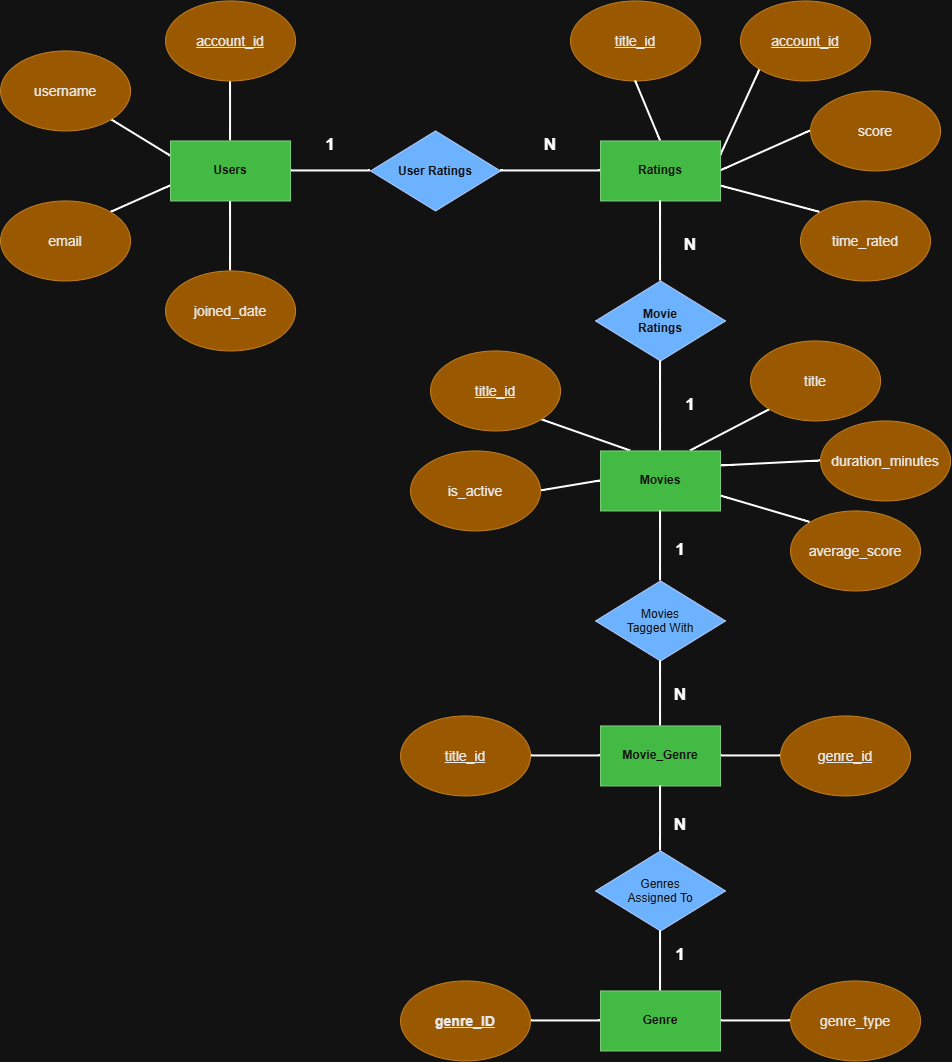

The diagram above was exported from draw.io. Its source (the exported page's mxGraphModel, read from the mxfile embedded in the PNG):
<mxGraphModel dx="2534" dy="2224" grid="1" gridSize="10" guides="1" tooltips="1" connect="1" arrows="1" fold="1" page="1" pageScale="1" pageWidth="850" pageHeight="1100" math="0" shadow="0">
  <root>
    <mxCell id="0" />
    <mxCell id="1" parent="0" />
    <mxCell id="2TDMqYF7WW6wLYW5FzVv-8" edge="1" parent="1" source="2TDMqYF7WW6wLYW5FzVv-1" style="edgeStyle=none;curved=1;rounded=0;orthogonalLoop=1;jettySize=auto;html=1;fontSize=12;startSize=8;endSize=8;endArrow=none;endFill=0;strokeWidth=2;" target="2TDMqYF7WW6wLYW5FzVv-4" value="">
      <mxGeometry relative="1" as="geometry" />
    </mxCell>
    <mxCell id="2TDMqYF7WW6wLYW5FzVv-13" edge="1" parent="1" source="2TDMqYF7WW6wLYW5FzVv-1" style="edgeStyle=none;curved=1;rounded=0;orthogonalLoop=1;jettySize=auto;html=1;exitX=0;exitY=0.25;exitDx=0;exitDy=0;entryX=1;entryY=1;entryDx=0;entryDy=0;fontSize=12;startSize=8;endSize=8;endArrow=none;endFill=0;strokeWidth=2;" target="2TDMqYF7WW6wLYW5FzVv-10">
      <mxGeometry relative="1" as="geometry" />
    </mxCell>
    <mxCell id="2TDMqYF7WW6wLYW5FzVv-15" edge="1" parent="1" source="2TDMqYF7WW6wLYW5FzVv-1" style="edgeStyle=none;curved=1;rounded=0;orthogonalLoop=1;jettySize=auto;html=1;exitX=0;exitY=0.75;exitDx=0;exitDy=0;entryX=1;entryY=0;entryDx=0;entryDy=0;fontSize=12;startSize=8;endSize=8;endArrow=none;endFill=0;strokeWidth=2;" target="2TDMqYF7WW6wLYW5FzVv-14">
      <mxGeometry relative="1" as="geometry" />
    </mxCell>
    <mxCell id="2TDMqYF7WW6wLYW5FzVv-17" edge="1" parent="1" source="2TDMqYF7WW6wLYW5FzVv-1" style="edgeStyle=none;curved=1;rounded=0;orthogonalLoop=1;jettySize=auto;html=1;entryX=0.5;entryY=0;entryDx=0;entryDy=0;fontSize=12;startSize=8;endSize=8;endArrow=none;endFill=0;strokeWidth=2;" target="2TDMqYF7WW6wLYW5FzVv-16">
      <mxGeometry relative="1" as="geometry" />
    </mxCell>
    <mxCell id="2TDMqYF7WW6wLYW5FzVv-19" edge="1" parent="1" source="2TDMqYF7WW6wLYW5FzVv-1" style="edgeStyle=none;curved=1;rounded=0;orthogonalLoop=1;jettySize=auto;html=1;exitX=1;exitY=0.5;exitDx=0;exitDy=0;entryX=0;entryY=0.5;entryDx=0;entryDy=0;fontSize=12;startSize=8;endSize=8;endArrow=none;endFill=0;strokeWidth=2;" target="2TDMqYF7WW6wLYW5FzVv-18">
      <mxGeometry relative="1" as="geometry" />
    </mxCell>
    <mxCell id="2TDMqYF7WW6wLYW5FzVv-1" parent="1" style="whiteSpace=wrap;html=1;fillColor=#008a00;fontColor=#ffffff;strokeColor=#005700;" value="&lt;b&gt;Users&lt;/b&gt;" vertex="1">
      <mxGeometry height="60" width="120" x="160" y="-180" as="geometry" />
    </mxCell>
    <mxCell id="2TDMqYF7WW6wLYW5FzVv-4" parent="1" style="ellipse;whiteSpace=wrap;html=1;shapeInside=1;fillColor=#f0a30a;strokeColor=#BD7000;fontColor=light-dark(#000000,#E9E9E9);fontSize=14;" value="&lt;u&gt;account_id&lt;/u&gt;&lt;br&gt;&lt;div&gt;&lt;br&gt;&lt;/div&gt;" vertex="1">
      <mxGeometry height="80" width="130" x="155" y="-320" as="geometry" />
    </mxCell>
    <mxCell id="2TDMqYF7WW6wLYW5FzVv-10" parent="1" style="ellipse;whiteSpace=wrap;html=1;shapeInside=1;fillColor=#f0a30a;strokeColor=#BD7000;fontColor=light-dark(#000000,#E9E9E9);fontSize=14;" value="&lt;div&gt;username&lt;/div&gt;&lt;div&gt;&lt;br&gt;&lt;/div&gt;" vertex="1">
      <mxGeometry height="80" width="130" x="-10" y="-270" as="geometry" />
    </mxCell>
    <mxCell id="2TDMqYF7WW6wLYW5FzVv-14" parent="1" style="ellipse;whiteSpace=wrap;html=1;shapeInside=1;fillColor=#f0a30a;strokeColor=#BD7000;fontColor=light-dark(#000000,#E9E9E9);fontSize=14;" value="&lt;div&gt;email&lt;/div&gt;" vertex="1">
      <mxGeometry height="80" width="130" x="-10" y="-120" as="geometry" />
    </mxCell>
    <mxCell id="2TDMqYF7WW6wLYW5FzVv-16" parent="1" style="ellipse;whiteSpace=wrap;html=1;shapeInside=1;fillColor=#f0a30a;strokeColor=#BD7000;fontColor=light-dark(#000000,#E9E9E9);fontSize=14;" value="&lt;div&gt;joined_date&lt;/div&gt;" vertex="1">
      <mxGeometry height="80" width="130" x="155" y="-50" as="geometry" />
    </mxCell>
    <mxCell id="2TDMqYF7WW6wLYW5FzVv-18" parent="1" style="rhombus;whiteSpace=wrap;html=1;shapeInside=1;fillColor=#0050ef;fontColor=#ffffff;strokeColor=#001DBC;" value="&lt;b&gt;User Ratings&lt;/b&gt;" vertex="1">
      <mxGeometry height="80" width="130" x="360" y="-190" as="geometry" />
    </mxCell>
    <mxCell id="2TDMqYF7WW6wLYW5FzVv-31" edge="1" parent="1" source="2TDMqYF7WW6wLYW5FzVv-20" style="edgeStyle=none;curved=1;rounded=0;orthogonalLoop=1;jettySize=auto;html=1;exitX=0.25;exitY=0;exitDx=0;exitDy=0;entryX=1;entryY=1;entryDx=0;entryDy=0;fontSize=12;startSize=8;endSize=8;endArrow=none;endFill=0;strokeWidth=2;" target="2TDMqYF7WW6wLYW5FzVv-24">
      <mxGeometry relative="1" as="geometry" />
    </mxCell>
    <mxCell id="2TDMqYF7WW6wLYW5FzVv-32" edge="1" parent="1" source="2TDMqYF7WW6wLYW5FzVv-20" style="edgeStyle=none;curved=1;rounded=0;orthogonalLoop=1;jettySize=auto;html=1;exitX=0.75;exitY=0;exitDx=0;exitDy=0;entryX=0;entryY=1;entryDx=0;entryDy=0;fontSize=12;startSize=8;endSize=8;endArrow=none;endFill=0;strokeWidth=2;" target="2TDMqYF7WW6wLYW5FzVv-26">
      <mxGeometry relative="1" as="geometry" />
    </mxCell>
    <mxCell id="2TDMqYF7WW6wLYW5FzVv-34" edge="1" parent="1" source="2TDMqYF7WW6wLYW5FzVv-20" style="edgeStyle=none;curved=1;rounded=0;orthogonalLoop=1;jettySize=auto;html=1;exitX=0;exitY=0.5;exitDx=0;exitDy=0;entryX=1;entryY=0.5;entryDx=0;entryDy=0;fontSize=12;startSize=8;endSize=8;endArrow=none;endFill=0;strokeWidth=2;" target="2TDMqYF7WW6wLYW5FzVv-28">
      <mxGeometry relative="1" as="geometry" />
    </mxCell>
    <mxCell id="2TDMqYF7WW6wLYW5FzVv-35" edge="1" parent="1" source="2TDMqYF7WW6wLYW5FzVv-20" style="edgeStyle=none;curved=1;rounded=0;orthogonalLoop=1;jettySize=auto;html=1;exitX=1;exitY=0.25;exitDx=0;exitDy=0;entryX=0;entryY=0.5;entryDx=0;entryDy=0;fontSize=12;startSize=8;endSize=8;endArrow=none;endFill=0;strokeWidth=2;" target="2TDMqYF7WW6wLYW5FzVv-29">
      <mxGeometry relative="1" as="geometry" />
    </mxCell>
    <mxCell id="2TDMqYF7WW6wLYW5FzVv-36" edge="1" parent="1" source="2TDMqYF7WW6wLYW5FzVv-20" style="edgeStyle=none;curved=1;rounded=0;orthogonalLoop=1;jettySize=auto;html=1;exitX=1;exitY=0.75;exitDx=0;exitDy=0;entryX=0;entryY=0;entryDx=0;entryDy=0;fontSize=12;startSize=8;endSize=8;endArrow=none;endFill=0;strokeWidth=2;" target="2TDMqYF7WW6wLYW5FzVv-30">
      <mxGeometry relative="1" as="geometry" />
    </mxCell>
    <mxCell id="2TDMqYF7WW6wLYW5FzVv-20" parent="1" style="whiteSpace=wrap;html=1;fillColor=#008a00;fontColor=#ffffff;strokeColor=#005700;" value="&lt;b&gt;Movies&lt;/b&gt;" vertex="1">
      <mxGeometry height="60" width="120" x="590" y="130" as="geometry" />
    </mxCell>
    <mxCell id="2TDMqYF7WW6wLYW5FzVv-22" parent="1" style="text;html=1;whiteSpace=wrap;strokeColor=none;fillColor=none;align=center;verticalAlign=middle;rounded=0;fontSize=17;fontStyle=1" value="1" vertex="1">
      <mxGeometry height="30" width="60" x="290" y="-190" as="geometry" />
    </mxCell>
    <mxCell id="2TDMqYF7WW6wLYW5FzVv-23" parent="1" style="text;html=1;whiteSpace=wrap;strokeColor=none;fillColor=none;align=center;verticalAlign=middle;rounded=0;fontSize=17;fontStyle=1" value="N" vertex="1">
      <mxGeometry height="30" width="60" x="510" y="-190" as="geometry" />
    </mxCell>
    <mxCell id="2TDMqYF7WW6wLYW5FzVv-24" parent="1" style="ellipse;whiteSpace=wrap;html=1;shapeInside=1;fillColor=#f0a30a;strokeColor=#BD7000;fontColor=light-dark(#000000,#E9E9E9);fontSize=14;" value="&lt;div&gt;&lt;u&gt;title_id&lt;/u&gt;&lt;/div&gt;" vertex="1">
      <mxGeometry height="80" width="130" x="420" y="30" as="geometry" />
    </mxCell>
    <mxCell id="2TDMqYF7WW6wLYW5FzVv-25" edge="1" parent="1" source="2TDMqYF7WW6wLYW5FzVv-24" style="edgeStyle=orthogonalEdgeStyle;curved=1;rounded=0;orthogonalLoop=1;jettySize=auto;html=1;innerLoopWaypoints=1;exitX=0.5;exitY=1;exitDx=0;exitDy=0;fontSize=12;startSize=8;endSize=8;" target="2TDMqYF7WW6wLYW5FzVv-24">
      <mxGeometry relative="1" as="geometry" />
    </mxCell>
    <mxCell id="2TDMqYF7WW6wLYW5FzVv-26" parent="1" style="ellipse;whiteSpace=wrap;html=1;shapeInside=1;fillColor=#f0a30a;strokeColor=#BD7000;fontColor=light-dark(#000000,#E9E9E9);fontSize=14;" value="title" vertex="1">
      <mxGeometry height="80" width="130" x="740" y="20" as="geometry" />
    </mxCell>
    <mxCell id="2TDMqYF7WW6wLYW5FzVv-28" parent="1" style="ellipse;whiteSpace=wrap;html=1;shapeInside=1;fillColor=#f0a30a;strokeColor=#BD7000;fontColor=light-dark(#000000,#E9E9E9);fontSize=14;" value="is_active" vertex="1">
      <mxGeometry height="80" width="130" x="400" y="130" as="geometry" />
    </mxCell>
    <mxCell id="2TDMqYF7WW6wLYW5FzVv-29" parent="1" style="ellipse;whiteSpace=wrap;html=1;shapeInside=1;fillColor=#f0a30a;strokeColor=#BD7000;fontColor=light-dark(#000000,#E9E9E9);fontSize=14;" value="duration_minutes" vertex="1">
      <mxGeometry height="80" width="130" x="810" y="100" as="geometry" />
    </mxCell>
    <mxCell id="2TDMqYF7WW6wLYW5FzVv-30" parent="1" style="ellipse;whiteSpace=wrap;html=1;shapeInside=1;fillColor=#f0a30a;strokeColor=#BD7000;fontColor=light-dark(#000000,#E9E9E9);fontSize=14;" value="average_score" vertex="1">
      <mxGeometry height="80" width="130" x="780" y="190" as="geometry" />
    </mxCell>
    <mxCell id="2TDMqYF7WW6wLYW5FzVv-44" edge="1" parent="1" source="2TDMqYF7WW6wLYW5FzVv-38" style="edgeStyle=none;curved=1;rounded=0;orthogonalLoop=1;jettySize=auto;html=1;exitX=1;exitY=0.25;exitDx=0;exitDy=0;entryX=0;entryY=1;entryDx=0;entryDy=0;fontSize=12;startSize=8;endSize=8;endArrow=none;endFill=0;strokeWidth=2;" target="2TDMqYF7WW6wLYW5FzVv-40">
      <mxGeometry relative="1" as="geometry" />
    </mxCell>
    <mxCell id="2TDMqYF7WW6wLYW5FzVv-45" edge="1" parent="1" source="2TDMqYF7WW6wLYW5FzVv-38" style="edgeStyle=none;curved=1;rounded=0;orthogonalLoop=1;jettySize=auto;html=1;exitX=1;exitY=0.5;exitDx=0;exitDy=0;entryX=0;entryY=0.5;entryDx=0;entryDy=0;fontSize=12;startSize=8;endSize=8;endArrow=none;endFill=0;strokeWidth=2;" target="2TDMqYF7WW6wLYW5FzVv-41">
      <mxGeometry relative="1" as="geometry" />
    </mxCell>
    <mxCell id="2TDMqYF7WW6wLYW5FzVv-46" edge="1" parent="1" source="2TDMqYF7WW6wLYW5FzVv-38" style="edgeStyle=none;curved=1;rounded=0;orthogonalLoop=1;jettySize=auto;html=1;exitX=1;exitY=0.75;exitDx=0;exitDy=0;entryX=0;entryY=0;entryDx=0;entryDy=0;fontSize=12;startSize=8;endSize=8;endArrow=none;endFill=0;strokeWidth=2;" target="2TDMqYF7WW6wLYW5FzVv-42">
      <mxGeometry relative="1" as="geometry" />
    </mxCell>
    <mxCell id="2TDMqYF7WW6wLYW5FzVv-38" parent="1" style="whiteSpace=wrap;html=1;fillColor=#008a00;fontColor=#ffffff;strokeColor=#005700;" value="&lt;b&gt;Ratings&lt;/b&gt;" vertex="1">
      <mxGeometry height="60" width="120" x="590" y="-180" as="geometry" />
    </mxCell>
    <mxCell id="2TDMqYF7WW6wLYW5FzVv-39" parent="1" style="ellipse;whiteSpace=wrap;html=1;shapeInside=1;fillColor=#f0a30a;strokeColor=#BD7000;fontColor=light-dark(#000000,#E9E9E9);fontSize=14;" value="&lt;u&gt;title_id&lt;/u&gt;" vertex="1">
      <mxGeometry height="80" width="130" x="560" y="-320" as="geometry" />
    </mxCell>
    <mxCell id="2TDMqYF7WW6wLYW5FzVv-40" parent="1" style="ellipse;whiteSpace=wrap;html=1;shapeInside=1;fillColor=#f0a30a;strokeColor=#BD7000;fontColor=light-dark(#000000,#E9E9E9);fontSize=14;" value="&lt;u&gt;account_id&lt;/u&gt;&lt;div&gt;&lt;br&gt;&lt;/div&gt;" vertex="1">
      <mxGeometry height="80" width="130" x="730" y="-320" as="geometry" />
    </mxCell>
    <mxCell id="2TDMqYF7WW6wLYW5FzVv-41" parent="1" style="ellipse;whiteSpace=wrap;html=1;shapeInside=1;fillColor=#f0a30a;strokeColor=#BD7000;fontColor=light-dark(#000000,#E9E9E9);fontSize=14;" value="&lt;div&gt;score&lt;/div&gt;" vertex="1">
      <mxGeometry height="80" width="130" x="800" y="-230" as="geometry" />
    </mxCell>
    <mxCell id="2TDMqYF7WW6wLYW5FzVv-42" parent="1" style="ellipse;whiteSpace=wrap;html=1;shapeInside=1;fillColor=#f0a30a;strokeColor=#BD7000;fontColor=light-dark(#000000,#E9E9E9);fontSize=14;" value="time_rated&lt;div&gt;&lt;br&gt;&lt;/div&gt;" vertex="1">
      <mxGeometry height="80" width="130" x="790" y="-120" as="geometry" />
    </mxCell>
    <mxCell id="2TDMqYF7WW6wLYW5FzVv-50" edge="1" parent="1" source="2TDMqYF7WW6wLYW5FzVv-47" style="edgeStyle=none;curved=1;rounded=0;orthogonalLoop=1;jettySize=auto;html=1;exitX=0;exitY=0.5;exitDx=0;exitDy=0;entryX=1;entryY=0.5;entryDx=0;entryDy=0;fontSize=12;startSize=8;endSize=8;endArrow=none;endFill=0;strokeWidth=2;" target="2TDMqYF7WW6wLYW5FzVv-48">
      <mxGeometry relative="1" as="geometry" />
    </mxCell>
    <mxCell id="2TDMqYF7WW6wLYW5FzVv-51" edge="1" parent="1" source="2TDMqYF7WW6wLYW5FzVv-47" style="edgeStyle=none;curved=1;rounded=0;orthogonalLoop=1;jettySize=auto;html=1;exitX=1;exitY=0.5;exitDx=0;exitDy=0;entryX=0;entryY=0.5;entryDx=0;entryDy=0;fontSize=12;startSize=8;endSize=8;endArrow=none;endFill=0;strokeWidth=2;" target="2TDMqYF7WW6wLYW5FzVv-49">
      <mxGeometry relative="1" as="geometry" />
    </mxCell>
    <mxCell id="2TDMqYF7WW6wLYW5FzVv-47" parent="1" style="whiteSpace=wrap;html=1;fillColor=#008a00;fontColor=#ffffff;strokeColor=#005700;" value="&lt;b&gt;Genre&lt;/b&gt;" vertex="1">
      <mxGeometry height="60" width="120" x="590" y="670" as="geometry" />
    </mxCell>
    <mxCell id="2TDMqYF7WW6wLYW5FzVv-48" parent="1" style="ellipse;whiteSpace=wrap;html=1;shapeInside=1;fillColor=#f0a30a;strokeColor=#BD7000;fontColor=light-dark(#000000,#E9E9E9);fontSize=14;" value="&lt;b&gt;&lt;u&gt;genre_ID&lt;/u&gt;&lt;/b&gt;" vertex="1">
      <mxGeometry height="80" width="130" x="390" y="660" as="geometry" />
    </mxCell>
    <mxCell id="2TDMqYF7WW6wLYW5FzVv-49" parent="1" style="ellipse;whiteSpace=wrap;html=1;shapeInside=1;fillColor=#f0a30a;strokeColor=#BD7000;fontColor=light-dark(#000000,#E9E9E9);fontSize=14;" value="genre_type" vertex="1">
      <mxGeometry height="80" width="130" x="780" y="660" as="geometry" />
    </mxCell>
    <mxCell id="2TDMqYF7WW6wLYW5FzVv-55" edge="1" parent="1" source="2TDMqYF7WW6wLYW5FzVv-52" style="edgeStyle=none;curved=1;rounded=0;orthogonalLoop=1;jettySize=auto;html=1;exitX=0;exitY=0.5;exitDx=0;exitDy=0;entryX=1;entryY=0.5;entryDx=0;entryDy=0;fontSize=12;startSize=8;endSize=8;endArrow=none;endFill=0;strokeWidth=2;" target="2TDMqYF7WW6wLYW5FzVv-53">
      <mxGeometry relative="1" as="geometry" />
    </mxCell>
    <mxCell id="2TDMqYF7WW6wLYW5FzVv-56" edge="1" parent="1" source="2TDMqYF7WW6wLYW5FzVv-52" style="edgeStyle=none;curved=1;rounded=0;orthogonalLoop=1;jettySize=auto;html=1;exitX=1;exitY=0.5;exitDx=0;exitDy=0;entryX=0;entryY=0.5;entryDx=0;entryDy=0;fontSize=12;startSize=8;endSize=8;endArrow=none;endFill=0;strokeWidth=2;" target="2TDMqYF7WW6wLYW5FzVv-54">
      <mxGeometry relative="1" as="geometry" />
    </mxCell>
    <mxCell id="2TDMqYF7WW6wLYW5FzVv-52" parent="1" style="whiteSpace=wrap;html=1;fillColor=#008a00;fontColor=#ffffff;strokeColor=#005700;" value="&lt;b&gt;Movie_Genre&lt;/b&gt;" vertex="1">
      <mxGeometry height="60" width="120" x="590" y="405" as="geometry" />
    </mxCell>
    <mxCell id="2TDMqYF7WW6wLYW5FzVv-53" parent="1" style="ellipse;whiteSpace=wrap;html=1;shapeInside=1;fillColor=#f0a30a;strokeColor=#BD7000;fontColor=light-dark(#000000,#E9E9E9);fontSize=14;" value="&lt;u&gt;title_id&lt;/u&gt;" vertex="1">
      <mxGeometry height="80" width="130" x="390" y="395" as="geometry" />
    </mxCell>
    <mxCell id="2TDMqYF7WW6wLYW5FzVv-54" parent="1" style="ellipse;whiteSpace=wrap;html=1;shapeInside=1;fillColor=#f0a30a;strokeColor=#BD7000;fontColor=light-dark(#000000,#E9E9E9);fontSize=14;" value="&lt;u&gt;genre_id&lt;/u&gt;" vertex="1">
      <mxGeometry height="80" width="130" x="770" y="395" as="geometry" />
    </mxCell>
    <mxCell id="d_gRemP2ondkAS7rl6uE-2" edge="1" parent="1" source="2TDMqYF7WW6wLYW5FzVv-39" style="edgeStyle=none;curved=1;rounded=0;orthogonalLoop=1;jettySize=auto;html=1;exitX=0.5;exitY=1;exitDx=0;exitDy=0;entryX=0.5;entryY=0;entryDx=0;entryDy=0;fontSize=12;startSize=8;endSize=8;endArrow=none;endFill=0;strokeWidth=2;" target="2TDMqYF7WW6wLYW5FzVv-38">
      <mxGeometry relative="1" as="geometry">
        <mxPoint x="570" y="-220" as="sourcePoint" />
        <mxPoint x="575" y="-150" as="targetPoint" />
      </mxGeometry>
    </mxCell>
    <mxCell id="d_gRemP2ondkAS7rl6uE-3" edge="1" parent="1" source="2TDMqYF7WW6wLYW5FzVv-18" style="edgeStyle=none;curved=1;rounded=0;orthogonalLoop=1;jettySize=auto;html=1;exitX=1;exitY=0.5;exitDx=0;exitDy=0;entryX=0;entryY=0.5;entryDx=0;entryDy=0;fontSize=12;startSize=8;endSize=8;endArrow=none;endFill=0;strokeWidth=2;" target="2TDMqYF7WW6wLYW5FzVv-38">
      <mxGeometry relative="1" as="geometry">
        <mxPoint x="510" y="-130" as="sourcePoint" />
        <mxPoint x="590" y="-130" as="targetPoint" />
      </mxGeometry>
    </mxCell>
    <mxCell id="d_gRemP2ondkAS7rl6uE-4" parent="1" style="rhombus;whiteSpace=wrap;html=1;shapeInside=1;fillColor=#0050ef;fontColor=#ffffff;strokeColor=#001DBC;" value="&lt;b&gt;Movie Ratings&lt;/b&gt;" vertex="1">
      <mxGeometry height="80" width="130" x="585" y="-40" as="geometry" />
    </mxCell>
    <mxCell id="d_gRemP2ondkAS7rl6uE-5" edge="1" parent="1" source="d_gRemP2ondkAS7rl6uE-4" style="edgeStyle=none;curved=1;rounded=0;orthogonalLoop=1;jettySize=auto;html=1;exitX=0.5;exitY=0;exitDx=0;exitDy=0;entryX=0.5;entryY=1;entryDx=0;entryDy=0;fontSize=12;startSize=8;endSize=8;endArrow=none;endFill=0;strokeWidth=2;" target="2TDMqYF7WW6wLYW5FzVv-38">
      <mxGeometry relative="1" as="geometry">
        <mxPoint x="600" y="-90" as="sourcePoint" />
        <mxPoint x="680" y="-90" as="targetPoint" />
      </mxGeometry>
    </mxCell>
    <mxCell id="d_gRemP2ondkAS7rl6uE-6" edge="1" parent="1" source="2TDMqYF7WW6wLYW5FzVv-20" style="edgeStyle=none;curved=1;rounded=0;orthogonalLoop=1;jettySize=auto;html=1;exitX=0.5;exitY=0;exitDx=0;exitDy=0;entryX=0.5;entryY=1;entryDx=0;entryDy=0;fontSize=12;startSize=8;endSize=8;endArrow=none;endFill=0;strokeWidth=2;" target="d_gRemP2ondkAS7rl6uE-4">
      <mxGeometry relative="1" as="geometry">
        <mxPoint x="660" y="160" as="sourcePoint" />
        <mxPoint x="660" y="80" as="targetPoint" />
      </mxGeometry>
    </mxCell>
    <mxCell id="d_gRemP2ondkAS7rl6uE-7" parent="1" style="text;html=1;whiteSpace=wrap;strokeColor=none;fillColor=none;align=center;verticalAlign=middle;rounded=0;fontSize=17;fontStyle=1" value="1" vertex="1">
      <mxGeometry height="30" width="60" x="650" y="70" as="geometry" />
    </mxCell>
    <mxCell id="d_gRemP2ondkAS7rl6uE-8" parent="1" style="text;html=1;whiteSpace=wrap;strokeColor=none;fillColor=none;align=center;verticalAlign=middle;rounded=0;fontSize=17;fontStyle=1" value="N" vertex="1">
      <mxGeometry height="30" width="60" x="650" y="-90" as="geometry" />
    </mxCell>
    <mxCell id="d_gRemP2ondkAS7rl6uE-9" parent="1" style="rhombus;whiteSpace=wrap;html=1;shapeInside=1;fillColor=#0050ef;fontColor=#ffffff;strokeColor=#001DBC;" value="Movies Tagged With&lt;div&gt;&lt;br/&gt;&lt;/div&gt;" vertex="1">
      <mxGeometry height="80" width="130" x="585" y="260" as="geometry" />
    </mxCell>
    <mxCell id="d_gRemP2ondkAS7rl6uE-10" edge="1" parent="1" source="d_gRemP2ondkAS7rl6uE-9" style="edgeStyle=none;curved=1;rounded=0;orthogonalLoop=1;jettySize=auto;html=1;exitX=0.5;exitY=0;exitDx=0;exitDy=0;entryX=0.5;entryY=1;entryDx=0;entryDy=0;fontSize=12;startSize=8;endSize=8;endArrow=none;endFill=0;strokeWidth=2;" target="2TDMqYF7WW6wLYW5FzVv-20">
      <mxGeometry relative="1" as="geometry">
        <mxPoint x="600" y="180" as="sourcePoint" />
        <mxPoint x="650" y="150" as="targetPoint" />
      </mxGeometry>
    </mxCell>
    <mxCell id="d_gRemP2ondkAS7rl6uE-11" edge="1" parent="1" source="2TDMqYF7WW6wLYW5FzVv-52" style="edgeStyle=none;curved=1;rounded=0;orthogonalLoop=1;jettySize=auto;html=1;exitX=0.5;exitY=0;exitDx=0;exitDy=0;entryX=0.5;entryY=1;entryDx=0;entryDy=0;fontSize=12;startSize=8;endSize=8;endArrow=none;endFill=0;strokeWidth=2;" target="d_gRemP2ondkAS7rl6uE-9">
      <mxGeometry relative="1" as="geometry">
        <mxPoint x="650" y="400" as="sourcePoint" />
        <mxPoint x="660" y="350" as="targetPoint" />
      </mxGeometry>
    </mxCell>
    <mxCell id="d_gRemP2ondkAS7rl6uE-12" parent="1" style="text;html=1;whiteSpace=wrap;strokeColor=none;fillColor=none;align=center;verticalAlign=middle;rounded=0;fontSize=17;fontStyle=1" value="1" vertex="1">
      <mxGeometry height="30" width="60" x="640" y="215" as="geometry" />
    </mxCell>
    <mxCell id="d_gRemP2ondkAS7rl6uE-13" parent="1" style="text;html=1;whiteSpace=wrap;strokeColor=none;fillColor=none;align=center;verticalAlign=middle;rounded=0;fontSize=17;fontStyle=1" value="N" vertex="1">
      <mxGeometry height="30" width="60" x="640" y="360" as="geometry" />
    </mxCell>
    <mxCell id="d_gRemP2ondkAS7rl6uE-14" parent="1" style="rhombus;whiteSpace=wrap;html=1;shapeInside=1;fillColor=#0050ef;fontColor=#ffffff;strokeColor=#001DBC;" value="&lt;div&gt;Genres Assigned To&lt;/div&gt;" vertex="1">
      <mxGeometry height="80" width="130" x="585" y="530" as="geometry" />
    </mxCell>
    <mxCell id="d_gRemP2ondkAS7rl6uE-15" edge="1" parent="1" source="d_gRemP2ondkAS7rl6uE-14" style="edgeStyle=none;curved=1;rounded=0;orthogonalLoop=1;jettySize=auto;html=1;exitX=0.5;exitY=0;exitDx=0;exitDy=0;entryX=0.5;entryY=1;entryDx=0;entryDy=0;fontSize=12;startSize=8;endSize=8;endArrow=none;endFill=0;strokeWidth=2;" target="2TDMqYF7WW6wLYW5FzVv-52">
      <mxGeometry relative="1" as="geometry">
        <mxPoint x="680" y="560" as="sourcePoint" />
        <mxPoint x="680" y="490" as="targetPoint" />
      </mxGeometry>
    </mxCell>
    <mxCell id="d_gRemP2ondkAS7rl6uE-16" edge="1" parent="1" source="2TDMqYF7WW6wLYW5FzVv-47" style="edgeStyle=none;curved=1;rounded=0;orthogonalLoop=1;jettySize=auto;html=1;exitX=0.5;exitY=0;exitDx=0;exitDy=0;entryX=0.5;entryY=1;entryDx=0;entryDy=0;fontSize=12;startSize=8;endSize=8;endArrow=none;endFill=0;strokeWidth=2;" target="d_gRemP2ondkAS7rl6uE-14">
      <mxGeometry relative="1" as="geometry">
        <mxPoint x="740" y="633" as="sourcePoint" />
        <mxPoint x="740" y="590" as="targetPoint" />
      </mxGeometry>
    </mxCell>
    <mxCell id="d_gRemP2ondkAS7rl6uE-17" parent="1" style="text;html=1;whiteSpace=wrap;strokeColor=none;fillColor=none;align=center;verticalAlign=middle;rounded=0;fontSize=17;fontStyle=1" value="N" vertex="1">
      <mxGeometry height="30" width="60" x="640" y="490" as="geometry" />
    </mxCell>
    <mxCell id="d_gRemP2ondkAS7rl6uE-18" parent="1" style="text;html=1;whiteSpace=wrap;strokeColor=none;fillColor=none;align=center;verticalAlign=middle;rounded=0;fontSize=17;fontStyle=1" value="1" vertex="1">
      <mxGeometry height="30" width="60" x="640" y="620" as="geometry" />
    </mxCell>
  </root>
</mxGraphModel>